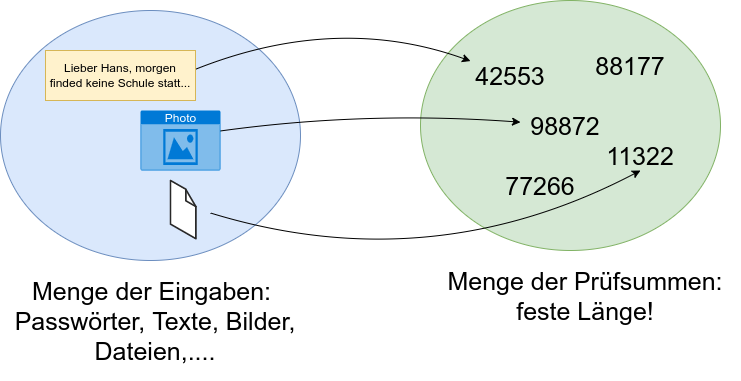

The diagram above was exported from draw.io. Its source (the exported page's mxGraphModel, read from the mxfile embedded in the PNG):
<mxGraphModel dx="1422" dy="859" grid="1" gridSize="10" guides="1" tooltips="1" connect="1" arrows="1" fold="1" page="1" pageScale="1" pageWidth="827" pageHeight="1169" math="0" shadow="0">
  <root>
    <mxCell id="0" />
    <mxCell id="1" parent="0" />
    <mxCell id="StemyIXffUkIUAVQ8GVT-1" value="" style="ellipse;whiteSpace=wrap;html=1;fillColor=#dae8fc;strokeColor=#6c8ebf;" vertex="1" parent="1">
      <mxGeometry x="60" y="50" width="300" height="250" as="geometry" />
    </mxCell>
    <mxCell id="StemyIXffUkIUAVQ8GVT-2" value="" style="ellipse;whiteSpace=wrap;html=1;fillColor=#d5e8d4;strokeColor=#82b366;" vertex="1" parent="1">
      <mxGeometry x="480" y="40" width="300" height="250" as="geometry" />
    </mxCell>
    <mxCell id="StemyIXffUkIUAVQ8GVT-6" value="Menge der Eingaben:&amp;nbsp;&lt;br&gt;Passwörter, Texte, Bilder, Dateien,...." style="text;html=1;strokeColor=none;fillColor=none;align=center;verticalAlign=middle;whiteSpace=wrap;rounded=0;fontSize=25;" vertex="1" parent="1">
      <mxGeometry x="60" y="300" width="310" height="120" as="geometry" />
    </mxCell>
    <mxCell id="StemyIXffUkIUAVQ8GVT-7" value="Menge der Prüfsummen: feste Länge!" style="text;html=1;strokeColor=none;fillColor=none;align=center;verticalAlign=middle;whiteSpace=wrap;rounded=0;fontSize=25;" vertex="1" parent="1">
      <mxGeometry x="490" y="320" width="310" height="30" as="geometry" />
    </mxCell>
    <mxCell id="StemyIXffUkIUAVQ8GVT-8" value="42553" style="text;html=1;strokeColor=none;fillColor=none;align=center;verticalAlign=middle;whiteSpace=wrap;rounded=0;fontSize=25;" vertex="1" parent="1">
      <mxGeometry x="530" y="100" width="80" height="30" as="geometry" />
    </mxCell>
    <mxCell id="StemyIXffUkIUAVQ8GVT-9" value="98872" style="text;html=1;strokeColor=none;fillColor=none;align=center;verticalAlign=middle;whiteSpace=wrap;rounded=0;fontSize=25;" vertex="1" parent="1">
      <mxGeometry x="580" y="150" width="90" height="30" as="geometry" />
    </mxCell>
    <mxCell id="StemyIXffUkIUAVQ8GVT-10" value="77266" style="text;html=1;strokeColor=none;fillColor=none;align=center;verticalAlign=middle;whiteSpace=wrap;rounded=0;fontSize=25;" vertex="1" parent="1">
      <mxGeometry x="570" y="210" width="60" height="30" as="geometry" />
    </mxCell>
    <mxCell id="StemyIXffUkIUAVQ8GVT-11" value="11322" style="text;html=1;strokeColor=none;fillColor=none;align=center;verticalAlign=middle;whiteSpace=wrap;rounded=0;fontSize=25;" vertex="1" parent="1">
      <mxGeometry x="670" y="180" width="60" height="30" as="geometry" />
    </mxCell>
    <mxCell id="StemyIXffUkIUAVQ8GVT-12" value="" style="endArrow=classic;html=1;fontSize=25;exitX=1;exitY=0.5;exitDx=0;exitDy=0;curved=1;" edge="1" parent="1" target="StemyIXffUkIUAVQ8GVT-8">
      <mxGeometry width="50" height="50" relative="1" as="geometry">
        <mxPoint x="240" y="115" as="sourcePoint" />
        <mxPoint x="460" y="200" as="targetPoint" />
        <Array as="points">
          <mxPoint x="390" y="50" />
        </Array>
      </mxGeometry>
    </mxCell>
    <mxCell id="StemyIXffUkIUAVQ8GVT-13" value="" style="endArrow=classic;html=1;fontSize=25;curved=1;" edge="1" parent="1" target="StemyIXffUkIUAVQ8GVT-9">
      <mxGeometry width="50" height="50" relative="1" as="geometry">
        <mxPoint x="270" y="171.875" as="sourcePoint" />
        <mxPoint x="460" y="200" as="targetPoint" />
        <Array as="points">
          <mxPoint x="420" y="150" />
        </Array>
      </mxGeometry>
    </mxCell>
    <mxCell id="StemyIXffUkIUAVQ8GVT-14" value="" style="endArrow=classic;html=1;fontSize=25;curved=1;exitX=1;exitY=0.75;exitDx=0;exitDy=0;entryX=0.5;entryY=1;entryDx=0;entryDy=0;" edge="1" parent="1" target="StemyIXffUkIUAVQ8GVT-11">
      <mxGeometry width="50" height="50" relative="1" as="geometry">
        <mxPoint x="270" y="252.5" as="sourcePoint" />
        <mxPoint x="460" y="200" as="targetPoint" />
        <Array as="points">
          <mxPoint x="490" y="320" />
        </Array>
      </mxGeometry>
    </mxCell>
    <mxCell id="StemyIXffUkIUAVQ8GVT-15" value="88177" style="text;html=1;strokeColor=none;fillColor=none;align=center;verticalAlign=middle;whiteSpace=wrap;rounded=0;fontSize=25;" vertex="1" parent="1">
      <mxGeometry x="660" y="90" width="60" height="30" as="geometry" />
    </mxCell>
    <mxCell id="StemyIXffUkIUAVQ8GVT-16" value="Lieber Hans, morgen finded keine Schule statt..." style="text;html=1;strokeColor=#d6b656;fillColor=#fff2cc;align=center;verticalAlign=middle;whiteSpace=wrap;rounded=0;" vertex="1" parent="1">
      <mxGeometry x="105" y="90" width="150" height="50" as="geometry" />
    </mxCell>
    <mxCell id="StemyIXffUkIUAVQ8GVT-17" value="Photo" style="html=1;strokeColor=none;fillColor=#0079D6;labelPosition=center;verticalLabelPosition=middle;verticalAlign=top;align=center;fontSize=12;outlineConnect=0;spacingTop=-6;fontColor=#FFFFFF;sketch=0;shape=mxgraph.sitemap.photo;" vertex="1" parent="1">
      <mxGeometry x="200" y="150" width="80" height="60" as="geometry" />
    </mxCell>
    <mxCell id="StemyIXffUkIUAVQ8GVT-19" value="" style="verticalLabelPosition=bottom;html=1;verticalAlign=top;strokeWidth=1;align=center;outlineConnect=0;dashed=0;outlineConnect=0;shape=mxgraph.aws3d.file;aspect=fixed;strokeColor=#292929;" vertex="1" parent="1">
      <mxGeometry x="230" y="220" width="25.4" height="58.22" as="geometry" />
    </mxCell>
  </root>
</mxGraphModel>